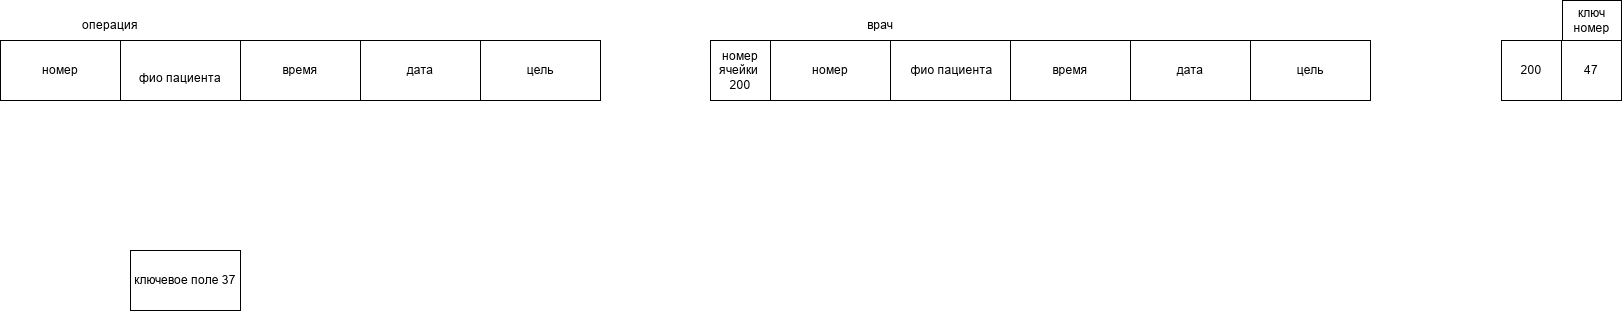

The diagram above was exported from draw.io. Its source (the exported page's mxGraphModel, read from the mxfile embedded in the PNG):
<mxGraphModel dx="1781" dy="1056" grid="1" gridSize="10" guides="1" tooltips="1" connect="1" arrows="1" fold="1" page="1" pageScale="1" pageWidth="827" pageHeight="1169" math="0" shadow="0">
  <root>
    <mxCell id="0" />
    <mxCell id="1" parent="0" />
    <mxCell id="SlodS3iRmWlakTTfjdr--6" parent="1" style="rounded=0;whiteSpace=wrap;html=1;" value="цель" vertex="1">
      <mxGeometry height="60" width="120" x="180" y="260" as="geometry" />
    </mxCell>
    <mxCell id="SlodS3iRmWlakTTfjdr--7" parent="1" style="rounded=0;whiteSpace=wrap;html=1;" value="дата" vertex="1">
      <mxGeometry height="60" width="120" x="60" y="260" as="geometry" />
    </mxCell>
    <mxCell id="SlodS3iRmWlakTTfjdr--8" parent="1" style="rounded=0;whiteSpace=wrap;html=1;" value="время" vertex="1">
      <mxGeometry height="60" width="120" x="-60" y="260" as="geometry" />
    </mxCell>
    <mxCell id="SlodS3iRmWlakTTfjdr--9" parent="1" style="rounded=0;whiteSpace=wrap;html=1;" value="&lt;div&gt;&lt;br&gt;&lt;/div&gt;&lt;div&gt;фио пациента&lt;/div&gt;" vertex="1">
      <mxGeometry height="60" width="120" x="-180" y="260" as="geometry" />
    </mxCell>
    <mxCell id="SlodS3iRmWlakTTfjdr--10" parent="1" style="rounded=0;whiteSpace=wrap;html=1;" value="номер" vertex="1">
      <mxGeometry height="60" width="120" x="-300" y="260" as="geometry" />
    </mxCell>
    <mxCell id="SlodS3iRmWlakTTfjdr--17" parent="1" style="text;html=1;whiteSpace=wrap;strokeColor=none;fillColor=none;align=center;verticalAlign=middle;rounded=0;" value="операция" vertex="1">
      <mxGeometry height="30" width="60" x="-220" y="230" as="geometry" />
    </mxCell>
    <mxCell id="SlodS3iRmWlakTTfjdr--29" parent="1" style="rounded=0;whiteSpace=wrap;html=1;" value="ключевое поле 37" vertex="1">
      <mxGeometry height="60" width="110" x="-170" y="470" as="geometry" />
    </mxCell>
    <mxCell id="SlodS3iRmWlakTTfjdr--33" parent="1" style="rounded=0;whiteSpace=wrap;html=1;" value="цель" vertex="1">
      <mxGeometry height="60" width="120" x="950" y="260" as="geometry" />
    </mxCell>
    <mxCell id="SlodS3iRmWlakTTfjdr--34" parent="1" style="rounded=0;whiteSpace=wrap;html=1;" value="дата" vertex="1">
      <mxGeometry height="60" width="120" x="830" y="260" as="geometry" />
    </mxCell>
    <mxCell id="SlodS3iRmWlakTTfjdr--35" parent="1" style="rounded=0;whiteSpace=wrap;html=1;" value="время" vertex="1">
      <mxGeometry height="60" width="120" x="710" y="260" as="geometry" />
    </mxCell>
    <mxCell id="SlodS3iRmWlakTTfjdr--36" parent="1" style="rounded=0;whiteSpace=wrap;html=1;" value="&amp;nbsp;фио пациента" vertex="1">
      <mxGeometry height="60" width="120" x="590" y="260" as="geometry" />
    </mxCell>
    <mxCell id="SlodS3iRmWlakTTfjdr--37" parent="1" style="rounded=0;whiteSpace=wrap;html=1;" value="номер" vertex="1">
      <mxGeometry height="60" width="120" x="470" y="260" as="geometry" />
    </mxCell>
    <mxCell id="SlodS3iRmWlakTTfjdr--38" parent="1" style="text;html=1;whiteSpace=wrap;strokeColor=none;fillColor=none;align=center;verticalAlign=middle;rounded=0;" value="врач" vertex="1">
      <mxGeometry height="30" width="60" x="550" y="230" as="geometry" />
    </mxCell>
    <mxCell id="SlodS3iRmWlakTTfjdr--39" parent="1" style="whiteSpace=wrap;html=1;aspect=fixed;" value="номер&lt;div&gt;ячейки&amp;nbsp;&lt;/div&gt;&lt;div&gt;200&lt;/div&gt;" vertex="1">
      <mxGeometry height="60" width="60" x="410" y="260" as="geometry" />
    </mxCell>
    <mxCell id="SlodS3iRmWlakTTfjdr--41" parent="1" style="whiteSpace=wrap;html=1;aspect=fixed;" value="47" vertex="1">
      <mxGeometry height="60" width="60" x="1261" y="260" as="geometry" />
    </mxCell>
    <mxCell id="SlodS3iRmWlakTTfjdr--42" parent="1" style="whiteSpace=wrap;html=1;aspect=fixed;" value="200" vertex="1">
      <mxGeometry height="60" width="60" x="1201" y="260" as="geometry" />
    </mxCell>
    <mxCell id="SlodS3iRmWlakTTfjdr--43" parent="1" style="rounded=0;whiteSpace=wrap;html=1;" value="ключ&lt;div&gt;номер&lt;/div&gt;" vertex="1">
      <mxGeometry height="40" width="59" x="1262" y="220" as="geometry" />
    </mxCell>
  </root>
</mxGraphModel>